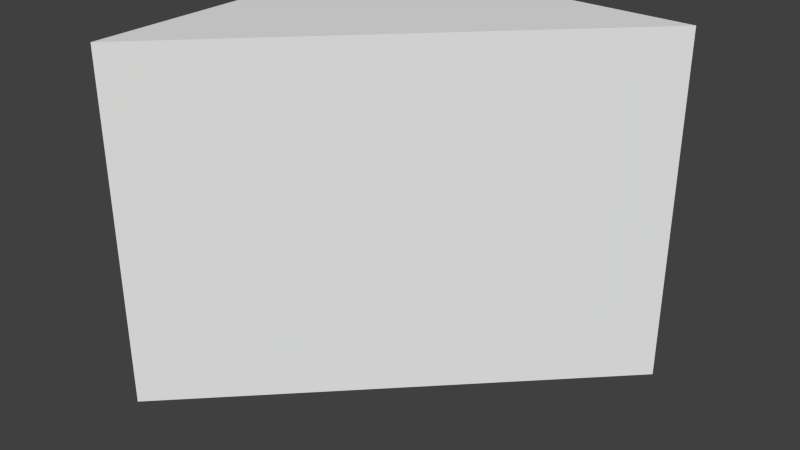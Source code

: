 # Source: t-cube.blend  (saved by Blender 2.62.0; exported with 4.5.12 LTS)
import bpy
from mathutils import Matrix  # noqa: F401  (used for matrix-valued properties, if any)

bpy.ops.wm.read_factory_settings(use_empty=True)
scene = bpy.context.scene
scene.name = 'Scene'

# ---- collections
col_collection_1 = bpy.data.collections.new('Collection 1'); scene.collection.children.link(col_collection_1)

# ---- world
world_world = bpy.data.worlds.new('World'); scene.world = world_world
world_world.color = (0.05088, 0.05088, 0.05088)
world_world.use_sun_shadow = False
world_world.sun_shadow_jitter_overblur = 0.0
world_world.cycles.sampling_method = 'MANUAL'
world_world.cycles.sample_map_resolution = 256

# ---- meshes
me_cube_001 = bpy.data.meshes.new('Cube.001')
me_cube_001.from_pydata([(1.333, 0.6667, -1.0), (-0.6667, -1.333, -1.0), (-0.6667, 0.6667, -1.0), (1.333, 0.6667, 1.0), (-0.6667, -1.333, 1.0), (-0.6667, 0.6667, 1.0)], [], [(1, 4, 5, 2), (3, 0, 2, 5), (3, 5, 4), (0, 3, 4, 1), (0, 1, 2)])
me_cube_001.use_remesh_preserve_volume = False
me_cube_001.use_remesh_preserve_attributes = False
me_cube_001.use_mirror_vertex_groups = False
me_cube_001.update()

# ---- objects
ob_cube = bpy.data.objects.new('Cube', me_cube_001)

# ---- transforms, parenting, visibility, modifiers, constraints
ob_cube.location = (-0.3333, 0.3333, 0.0)
ob_cube.lineart.crease_threshold = 0.0

# ---- collection membership
col_collection_1.objects.link(ob_cube)

# ---- scene / render settings (as saved in the file)
scene.frame_start = 1; scene.frame_end = 250; scene.frame_set(1)
scene.render.engine = 'BLENDER_EEVEE_NEXT'
scene.render.image_settings.color_mode = 'RGB'
scene.render.image_settings.compression = 90
scene.render.resolution_percentage = 50
scene.render.dither_intensity = 0.0
scene.render.bake_margin = 2
scene.render.bake_bias = 0.0
scene.cycles.use_denoising = False
scene.cycles.samples = 10
scene.cycles.sampling_pattern = 'TABULATED_SOBOL'
scene.cycles.light_sampling_threshold = 0.0
scene.cycles.use_adaptive_sampling = False
scene.cycles.use_light_tree = False
scene.cycles.blur_glossy = 0.0
scene.cycles.volume_bounces = 1
scene.cycles.pixel_filter_type = 'GAUSSIAN'
scene.cycles.sample_clamp_indirect = 0.0
scene.view_settings.view_transform = 'Standard'
bpy.context.view_layer.update()

# ---- added for rendering (the .blend has no active camera and no usable light): camera, sun
cam_auto = bpy.data.cameras.new('AutoCamera')
cam_auto.lens = 50.0
cam_auto.sensor_width = 36.0
cam_auto.clip_end = 1000.0
ob_auto_camera = bpy.data.objects.new('AutoCamera', cam_auto)
scene.collection.objects.link(ob_auto_camera)
ob_auto_camera.location = (3.20507, -3.84609, 2.56406)
ob_auto_camera.rotation_euler = (1.09748, -7.21219e-08, 0.694738)
scene.camera = ob_auto_camera
light_auto_sun = bpy.data.lights.new('AutoSun', 'SUN')
light_auto_sun.energy = 3.0
light_auto_sun.angle = 0.0523599
ob_auto_sun = bpy.data.objects.new('AutoSun', light_auto_sun)
scene.collection.objects.link(ob_auto_sun)
ob_auto_sun.rotation_euler = (0.872665, 0.174533, 0.523599)
bpy.context.view_layer.update()
